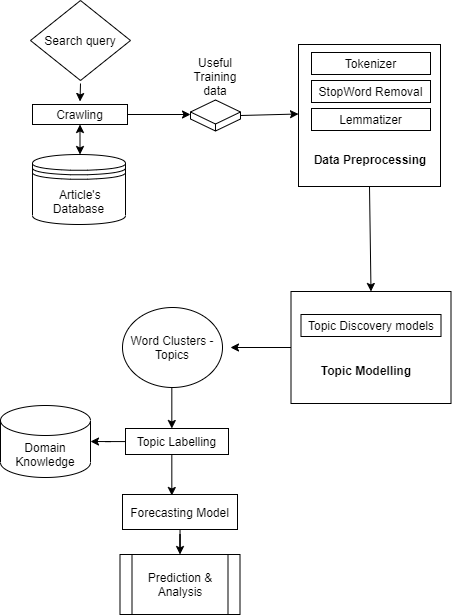

The diagram above was exported from draw.io. Its source (the exported page's mxGraphModel, read from the mxfile embedded in the PNG):
<mxGraphModel dx="1043" dy="548" grid="1" gridSize="10" guides="1" tooltips="1" connect="1" arrows="1" fold="1" page="1" pageScale="1" pageWidth="850" pageHeight="1100" math="0" shadow="0">
  <root>
    <mxCell id="0" />
    <mxCell id="1" parent="0" />
    <mxCell id="xMhnFfnLY4l41S0DACVe-2" value="Crawling" style="rounded=0;whiteSpace=wrap;html=1;" parent="1" vertex="1">
      <mxGeometry x="72" y="130" width="95" height="20" as="geometry" />
    </mxCell>
    <mxCell id="xMhnFfnLY4l41S0DACVe-3" value="" style="endArrow=classic;html=1;rounded=0;exitX=0.5;exitY=1.1;exitDx=0;exitDy=0;exitPerimeter=0;entryX=0.5;entryY=0;entryDx=0;entryDy=0;" parent="1" edge="1">
      <mxGeometry width="50" height="50" relative="1" as="geometry">
        <mxPoint x="120" y="109" as="sourcePoint" />
        <mxPoint x="119.5" y="127" as="targetPoint" />
      </mxGeometry>
    </mxCell>
    <mxCell id="xMhnFfnLY4l41S0DACVe-5" value="" style="endArrow=classic;startArrow=classic;html=1;rounded=0;exitX=0.5;exitY=1;exitDx=0;exitDy=0;entryX=0.5;entryY=0;entryDx=0;entryDy=0;entryPerimeter=0;" parent="1" source="xMhnFfnLY4l41S0DACVe-2" edge="1">
      <mxGeometry width="50" height="50" relative="1" as="geometry">
        <mxPoint x="200" y="160" as="sourcePoint" />
        <mxPoint x="119.5" y="180" as="targetPoint" />
      </mxGeometry>
    </mxCell>
    <mxCell id="xMhnFfnLY4l41S0DACVe-6" value="&lt;span&gt;&amp;nbsp;Article's Database&lt;/span&gt;" style="shape=datastore;whiteSpace=wrap;html=1;fillColor=default;strokeColor=default;fontColor=default;" parent="1" vertex="1">
      <mxGeometry x="72" y="180" width="93" height="70" as="geometry" />
    </mxCell>
    <mxCell id="xMhnFfnLY4l41S0DACVe-11" value="" style="endArrow=classic;html=1;rounded=0;exitX=1;exitY=0.5;exitDx=0;exitDy=0;" parent="1" source="xMhnFfnLY4l41S0DACVe-2" edge="1">
      <mxGeometry width="50" height="50" relative="1" as="geometry">
        <mxPoint x="200" y="160" as="sourcePoint" />
        <mxPoint x="230" y="140" as="targetPoint" />
      </mxGeometry>
    </mxCell>
    <mxCell id="xMhnFfnLY4l41S0DACVe-12" value="" style="whiteSpace=wrap;html=1;aspect=fixed;" parent="1" vertex="1">
      <mxGeometry x="338" y="70" width="142" height="142" as="geometry" />
    </mxCell>
    <mxCell id="xMhnFfnLY4l41S0DACVe-13" value="" style="endArrow=classic;html=1;rounded=0;strokeColor=default;labelBackgroundColor=default;fontColor=default;exitX=1;exitY=0.5;exitDx=0;exitDy=0;exitPerimeter=0;" parent="1" edge="1" source="Qz8sNFEaaEq3PlPXNbzH-1">
      <mxGeometry width="50" height="50" relative="1" as="geometry">
        <mxPoint x="290" y="139.5" as="sourcePoint" />
        <mxPoint x="338" y="139.5" as="targetPoint" />
      </mxGeometry>
    </mxCell>
    <mxCell id="xMhnFfnLY4l41S0DACVe-14" value="Tokenizer" style="rounded=0;whiteSpace=wrap;html=1;" parent="1" vertex="1">
      <mxGeometry x="351" y="78" width="119" height="22" as="geometry" />
    </mxCell>
    <mxCell id="xMhnFfnLY4l41S0DACVe-15" value="StopWord Removal" style="rounded=0;whiteSpace=wrap;html=1;" parent="1" vertex="1">
      <mxGeometry x="351" y="106" width="119" height="22" as="geometry" />
    </mxCell>
    <mxCell id="xMhnFfnLY4l41S0DACVe-16" value="Lemmatizer" style="rounded=0;whiteSpace=wrap;html=1;" parent="1" vertex="1">
      <mxGeometry x="351" y="134" width="119" height="22" as="geometry" />
    </mxCell>
    <mxCell id="xMhnFfnLY4l41S0DACVe-17" value="&lt;b&gt;Data Preprocessing&lt;/b&gt;" style="text;html=1;strokeColor=none;fillColor=none;align=center;verticalAlign=middle;whiteSpace=wrap;rounded=0;" parent="1" vertex="1">
      <mxGeometry x="350" y="170" width="120" height="30" as="geometry" />
    </mxCell>
    <mxCell id="Qz8sNFEaaEq3PlPXNbzH-14" style="edgeStyle=orthogonalEdgeStyle;rounded=0;orthogonalLoop=1;jettySize=auto;html=1;entryX=1;entryY=0.5;entryDx=0;entryDy=0;entryPerimeter=0;labelBackgroundColor=default;fontColor=default;strokeColor=default;" edge="1" parent="1" source="xMhnFfnLY4l41S0DACVe-28" target="xMhnFfnLY4l41S0DACVe-35">
      <mxGeometry relative="1" as="geometry" />
    </mxCell>
    <mxCell id="xMhnFfnLY4l41S0DACVe-28" value="Topic Labelling" style="rounded=0;whiteSpace=wrap;html=1;fillColor=none;strokeColor=default;fontColor=default;" parent="1" vertex="1">
      <mxGeometry x="165" y="454" width="103" height="26" as="geometry" />
    </mxCell>
    <mxCell id="Qz8sNFEaaEq3PlPXNbzH-24" style="edgeStyle=orthogonalEdgeStyle;rounded=0;orthogonalLoop=1;jettySize=auto;html=1;entryX=0.5;entryY=0;entryDx=0;entryDy=0;labelBackgroundColor=default;fontColor=default;strokeColor=default;" edge="1" parent="1" source="xMhnFfnLY4l41S0DACVe-29" target="Qz8sNFEaaEq3PlPXNbzH-17">
      <mxGeometry relative="1" as="geometry" />
    </mxCell>
    <mxCell id="xMhnFfnLY4l41S0DACVe-29" value="Forecasting Model" style="rounded=0;whiteSpace=wrap;html=1;fillColor=none;strokeColor=default;fontColor=default;" parent="1" vertex="1">
      <mxGeometry x="162" y="520" width="115" height="35" as="geometry" />
    </mxCell>
    <mxCell id="xMhnFfnLY4l41S0DACVe-31" value="" style="endArrow=classic;html=1;rounded=0;exitX=0.5;exitY=1;exitDx=0;exitDy=0;strokeColor=default;labelBackgroundColor=default;fontColor=default;" parent="1" edge="1">
      <mxGeometry width="50" height="50" relative="1" as="geometry">
        <mxPoint x="211.33000000000004" y="480" as="sourcePoint" />
        <mxPoint x="211.33000000000004" y="521" as="targetPoint" />
      </mxGeometry>
    </mxCell>
    <mxCell id="xMhnFfnLY4l41S0DACVe-32" value="" style="endArrow=classic;html=1;rounded=0;exitX=0.5;exitY=1;exitDx=0;exitDy=0;strokeColor=default;labelBackgroundColor=default;fontColor=default;" parent="1" edge="1">
      <mxGeometry width="50" height="50" relative="1" as="geometry">
        <mxPoint x="211.33000000000004" y="413" as="sourcePoint" />
        <mxPoint x="211.33000000000004" y="454" as="targetPoint" />
      </mxGeometry>
    </mxCell>
    <mxCell id="xMhnFfnLY4l41S0DACVe-35" value="Domain Knowledge" style="shape=cylinder3;whiteSpace=wrap;html=1;boundedLbl=1;backgroundOutline=1;size=15;fillColor=none;strokeColor=default;fontColor=default;" parent="1" vertex="1">
      <mxGeometry x="40" y="431" width="90" height="72" as="geometry" />
    </mxCell>
    <mxCell id="Qz8sNFEaaEq3PlPXNbzH-1" value="" style="html=1;whiteSpace=wrap;shape=isoCube2;backgroundOutline=1;isoAngle=15;fillColor=default;strokeColor=default;fontColor=default;" vertex="1" parent="1">
      <mxGeometry x="230" y="125.5" width="50" height="31" as="geometry" />
    </mxCell>
    <mxCell id="Qz8sNFEaaEq3PlPXNbzH-3" value="Useful Training data" style="text;html=1;strokeColor=none;fillColor=none;align=center;verticalAlign=middle;whiteSpace=wrap;rounded=0;fontColor=default;" vertex="1" parent="1">
      <mxGeometry x="225" y="87" width="60" height="30" as="geometry" />
    </mxCell>
    <mxCell id="Qz8sNFEaaEq3PlPXNbzH-15" style="edgeStyle=orthogonalEdgeStyle;rounded=0;orthogonalLoop=1;jettySize=auto;html=1;labelBackgroundColor=default;fontColor=default;strokeColor=default;" edge="1" parent="1" source="Qz8sNFEaaEq3PlPXNbzH-7">
      <mxGeometry relative="1" as="geometry">
        <mxPoint x="270" y="373" as="targetPoint" />
      </mxGeometry>
    </mxCell>
    <mxCell id="Qz8sNFEaaEq3PlPXNbzH-7" value="" style="rounded=0;whiteSpace=wrap;html=1;fillColor=none;strokeColor=default;fontColor=default;" vertex="1" parent="1">
      <mxGeometry x="330.5" y="317" width="160" height="112" as="geometry" />
    </mxCell>
    <mxCell id="Qz8sNFEaaEq3PlPXNbzH-9" value="Topic Discovery models" style="rounded=0;whiteSpace=wrap;html=1;fillColor=default;strokeColor=default;fontColor=default;" vertex="1" parent="1">
      <mxGeometry x="340.5" y="340" width="140" height="22" as="geometry" />
    </mxCell>
    <mxCell id="Qz8sNFEaaEq3PlPXNbzH-10" value="&lt;b&gt;Topic Modelling&lt;/b&gt;" style="text;html=1;strokeColor=none;fillColor=none;align=center;verticalAlign=middle;whiteSpace=wrap;rounded=0;fontColor=default;" vertex="1" parent="1">
      <mxGeometry x="340.5" y="379" width="130" height="34" as="geometry" />
    </mxCell>
    <mxCell id="Qz8sNFEaaEq3PlPXNbzH-11" value="" style="endArrow=classic;html=1;rounded=0;exitX=0.5;exitY=1;exitDx=0;exitDy=0;strokeColor=default;labelBackgroundColor=default;fontColor=default;entryX=0.5;entryY=0;entryDx=0;entryDy=0;" edge="1" parent="1" source="xMhnFfnLY4l41S0DACVe-12" target="Qz8sNFEaaEq3PlPXNbzH-7">
      <mxGeometry width="50" height="50" relative="1" as="geometry">
        <mxPoint x="405" y="230" as="sourcePoint" />
        <mxPoint x="410" y="271" as="targetPoint" />
      </mxGeometry>
    </mxCell>
    <mxCell id="Qz8sNFEaaEq3PlPXNbzH-12" value="&lt;span&gt;Word Clusters - Topics&lt;/span&gt;" style="ellipse;whiteSpace=wrap;html=1;fontColor=default;strokeColor=default;fillColor=default;" vertex="1" parent="1">
      <mxGeometry x="162" y="333" width="100" height="80" as="geometry" />
    </mxCell>
    <mxCell id="Qz8sNFEaaEq3PlPXNbzH-17" value="Prediction &amp;amp; Analysis" style="shape=process;whiteSpace=wrap;html=1;backgroundOutline=1;fontColor=default;strokeColor=default;fillColor=default;" vertex="1" parent="1">
      <mxGeometry x="159.5" y="580" width="120" height="60" as="geometry" />
    </mxCell>
    <mxCell id="Qz8sNFEaaEq3PlPXNbzH-26" value="Search query" style="rhombus;whiteSpace=wrap;html=1;fontColor=default;strokeColor=default;fillColor=default;" vertex="1" parent="1">
      <mxGeometry x="70" y="26" width="100" height="80" as="geometry" />
    </mxCell>
  </root>
</mxGraphModel>